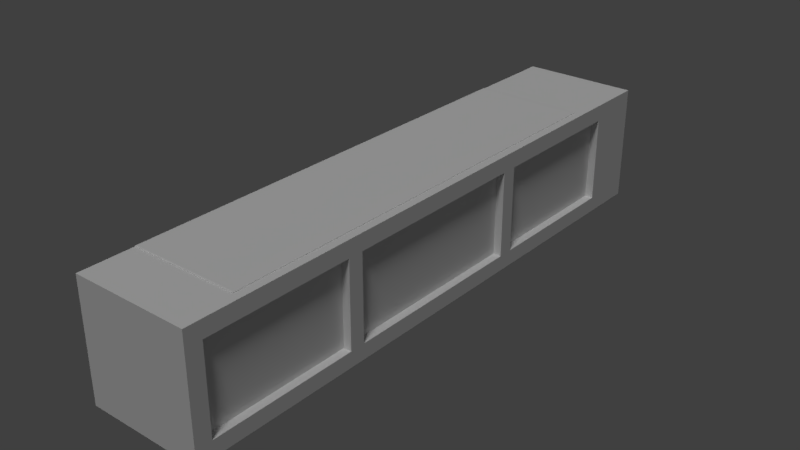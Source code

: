 # Source: dojo_floor_module.blend  (saved by Blender 2.78.0; exported with 4.5.12 LTS)
import bpy
from mathutils import Matrix  # noqa: F401  (used for matrix-valued properties, if any)

bpy.ops.wm.read_factory_settings(use_empty=True)
scene = bpy.context.scene
scene.name = 'Scene'

# ---- collections
col_collection_1 = bpy.data.collections.new('Collection 1'); scene.collection.children.link(col_collection_1)

# ---- materials (node trees are filled in below, after node groups)
mat_dojo_wood = bpy.data.materials.new('dojo_wood')
mat_dojo_wood.alpha_threshold = 0.0
mat_dojo_wood.use_transparent_shadow = False
mat_dojo_wood.roughness = 0.5
mat_dojo_tatami_floor = bpy.data.materials.new('dojo_tatami_floor')
mat_dojo_tatami_floor.alpha_threshold = 0.0
mat_dojo_tatami_floor.use_transparent_shadow = False
mat_dojo_tatami_floor.roughness = 0.5
mat_dojo_window = bpy.data.materials.new('dojo_window')
mat_dojo_window.alpha_threshold = 0.0
mat_dojo_window.use_transparent_shadow = False
mat_dojo_window.roughness = 0.5

# ---- node groups
ng_auto_smooth = bpy.data.node_groups.new('Auto Smooth', 'GeometryNodeTree')
_s = ng_auto_smooth.interface.new_socket(name='Geometry', in_out='OUTPUT', socket_type='NodeSocketGeometry')
_s = ng_auto_smooth.interface.new_socket(name='Geometry', in_out='INPUT', socket_type='NodeSocketGeometry')
_s = ng_auto_smooth.interface.new_socket(name='Angle', in_out='INPUT', socket_type='NodeSocketFloat')
_s.subtype = 'ANGLE'
_s.min_value = 0.0
_s.max_value = 3.142
ng_auto_smooth.is_modifier = True
_N = ng_auto_smooth.nodes; _L = ng_auto_smooth.links
n0 = _N.new('NodeGroupOutput'); n0.name = 'Group Output'; n0.location = (480, -100)
n1 = _N.new('NodeGroupInput'); n1.name = 'Group Input'; n1.location = (-420, -300)
n2 = _N.new('NodeGroupInput'); n2.name = 'Group Input.001'; n2.location = (-60, -100)
n3 = _N.new('GeometryNodeSetShadeSmooth'); n3.name = 'Set Shade Smooth'; n3.location = (120, -100)
n3.domain = 'EDGE'
n4 = _N.new('GeometryNodeSetShadeSmooth'); n4.name = 'Set Shade Smooth.001'; n4.location = (300, -100)
n5 = _N.new('GeometryNodeInputMeshEdgeAngle'); n5.name = 'Edge Angle'; n5.location = (-420, -220)
n6 = _N.new('GeometryNodeInputEdgeSmooth'); n6.name = 'Is Edge Smooth'; n6.location = (-60, -160)
n7 = _N.new('GeometryNodeInputShadeSmooth'); n7.name = 'Is Face Smooth'; n7.location = (-240, -340)
n8 = _N.new('FunctionNodeBooleanMath'); n8.name = 'Boolean Math'; n8.location = (-60, -220)
n9 = _N.new('FunctionNodeCompare'); n9.name = 'Compare'; n9.location = (-240, -180)
n9.operation = 'LESS_EQUAL'
_L.new(n5.outputs[0], n9.inputs[0])
_L.new(n4.outputs[0], n0.inputs[0])
_L.new(n1.outputs[1], n9.inputs[1])
_L.new(n9.outputs[0], n8.inputs[0])
_L.new(n7.outputs[0], n8.inputs[1])
_L.new(n2.outputs[0], n3.inputs[0])
_L.new(n6.outputs[0], n3.inputs[1])
_L.new(n3.outputs[0], n4.inputs[0])
_L.new(n8.outputs[0], n3.inputs[2])
n0.is_active_output = True

# ---- material node trees

# ---- world
world_world = bpy.data.worlds.new('World'); scene.world = world_world
world_world.color = (0.05088, 0.05088, 0.05088)
world_world.use_sun_shadow = False
world_world.sun_shadow_jitter_overblur = 0.0
world_world.cycles.sampling_method = 'MANUAL'

# ---- lights
light_sun_001 = bpy.data.lights.new('Sun.001', 'SUN')
light_sun_001.transmission_factor = 0.0
light_sun_001.angle = 0.1993
light_sun_001.energy = 1.0
light_sun_001.shadow_buffer_clip_start = 0.5
light_sun_001.shadow_soft_size = 0.1
light_sun_001.shadow_cascade_max_distance = 1000.0
light_sun = bpy.data.lights.new('Sun', 'SUN')
light_sun.transmission_factor = 0.0
light_sun.angle = 0.1993
light_sun.energy = 1.0
light_sun.shadow_buffer_clip_start = 0.5
light_sun.shadow_soft_size = 0.1
light_sun.shadow_cascade_max_distance = 1000.0

# ---- meshes
me_cylinder = bpy.data.meshes.new('Cylinder')
me_cylinder.from_pydata([(0.3114, 0.6912, -0.0434), (0.0, 0.8401, 0.0), (0.0, 0.5995, 0.0), (0.2887, 0.5995, 0.0), (0.0, -0.7346, 0.0), (0.3114, -0.6912, -0.0434), (0.0, -0.5931, 0.0), (0.2887, -0.5931, 0.0), (0.0, -0.7346, -0.3117), (0.3114, -0.6912, -0.2705), (0.2854, 0.5962, 0.00269), (0.2887, 0.5995, 0.001235), (0.2877, 0.5985, 0.002264), (0.0, 0.5995, 0.001235), (0.003283, 0.5962, 0.00269), (0.0009616, 0.5985, 0.002264), (0.2854, -0.5899, 0.00269), (0.2887, -0.5931, 0.001235), (0.2877, -0.5922, 0.002264), (0.0, -0.5931, 0.001235), (0.003283, -0.5899, 0.00269), (0.0009616, -0.5922, 0.002264), (0.3114, 0.8401, 0.0), (0.3114, 0.6912, -0.2705), (0.3114, 0.8401, -0.3117), (0.3114, -0.7346, -0.3117), (0.3114, -0.7346, 0.0), (0.3114, 0.7346, 0.0), (0.3114, 0.7346, -0.3117), (0.3114, -0.297, -0.0434), (0.3114, -0.256, -0.0434), (0.3114, 0.256, -0.0434), (0.3114, 0.297, -0.0434), (0.3114, -0.297, -0.2705), (0.3114, -0.256, -0.2705), (0.3114, 0.256, -0.2705), (0.3114, 0.297, -0.2705), (0.2901, -0.6912, -0.2705), (0.2901, -0.6912, -0.0434), (0.2901, 0.297, -0.0434), (0.2901, 0.6912, -0.0434), (0.2901, 0.297, -0.2705), (0.2901, 0.6912, -0.2705), (0.2901, -0.297, -0.0434), (0.2901, -0.256, -0.0434), (0.2901, 0.256, -0.0434), (0.2901, -0.297, -0.2705), (0.2901, -0.256, -0.2705), (0.2901, 0.256, -0.2705), (0.0, 0.6912, -0.0434), (0.0, -0.6912, -0.0434), (0.0, -0.6912, -0.2705), (0.0, 0.6912, -0.2705), (0.0, 0.8401, -0.3117), (0.0, 0.7346, 0.0), (0.0, 0.7346, -0.3117), (0.0, -0.297, -0.0434), (0.0, -0.256, -0.0434), (0.0, 0.256, -0.0434), (0.0, 0.297, -0.0434), (0.0, -0.297, -0.2705), (0.0, -0.256, -0.2705), (0.0, 0.256, -0.2705), (0.0, 0.297, -0.2705), (0.02122, -0.6912, -0.2705), (0.02122, -0.6912, -0.0434), (0.02122, 0.297, -0.0434), (0.02122, 0.6912, -0.0434), (0.02122, 0.297, -0.2705), (0.02122, 0.6912, -0.2705), (0.02122, -0.297, -0.0434), (0.02122, -0.256, -0.0434), (0.02122, 0.256, -0.0434), (0.02122, -0.297, -0.2705), (0.02122, -0.256, -0.2705), (0.02122, 0.256, -0.2705), (0.2901, -0.6912, -0.2705), (0.2901, -0.6912, -0.0434), (0.2901, 0.297, -0.0434), (0.2901, 0.6912, -0.0434), (0.2901, 0.297, -0.2705), (0.2901, 0.6912, -0.2705), (0.2901, -0.297, -0.0434), (0.2901, -0.256, -0.0434), (0.2901, 0.256, -0.0434), (0.2901, -0.297, -0.2705), (0.2901, -0.256, -0.2705), (0.2901, 0.256, -0.2705), (0.02122, -0.6912, -0.2705), (0.02122, -0.6912, -0.0434), (0.02122, 0.297, -0.0434), (0.02122, 0.6912, -0.0434), (0.02122, 0.297, -0.2705), (0.02122, 0.6912, -0.2705), (0.02122, -0.297, -0.0434), (0.02122, -0.256, -0.0434), (0.02122, 0.256, -0.0434), (0.02122, -0.297, -0.2705), (0.02122, -0.256, -0.2705), (0.02122, 0.256, -0.2705)], [], [(54, 2, 3, 7, 6, 4, 26, 27), (2, 6, 19, 13), (7, 3, 11, 17), (6, 7, 17, 19), (3, 2, 13, 11), (26, 4, 8, 25), (11, 13, 15, 12), (12, 15, 14, 10), (17, 11, 12, 18), (18, 12, 10, 16), (13, 19, 21, 15), (15, 21, 20, 14), (19, 17, 18, 21), (21, 18, 16, 20), (10, 14, 20, 16), (8, 55, 28, 25), (35, 31, 45, 48), (27, 28, 24, 22), (55, 54, 1, 53), (54, 27, 22, 1), (28, 55, 53, 24), (9, 5, 26, 25), (5, 29, 30, 31, 32, 0, 27, 26), (23, 36, 35, 34, 33, 9, 25, 28), (0, 23, 28, 27), (31, 30, 44, 45), (32, 31, 35, 36), (23, 0, 40, 42), (30, 29, 33, 34), (5, 9, 37, 38), (34, 35, 48, 47), (30, 34, 47, 44), (0, 32, 39, 40), (29, 5, 38, 43), (9, 33, 46, 37), (33, 29, 43, 46), (36, 23, 42, 41), (32, 36, 41, 39), (62, 75, 72, 58), (51, 8, 4, 50), (50, 4, 54, 49, 59, 58, 57, 56), (52, 55, 8, 51, 60, 61, 62, 63), (49, 54, 55, 52), (58, 72, 71, 57), (59, 63, 62, 58), (52, 69, 67, 49), (57, 61, 60, 56), (50, 65, 64, 51), (61, 74, 75, 62), (57, 71, 74, 61), (49, 67, 66, 59), (56, 70, 65, 50), (51, 64, 73, 60), (60, 73, 70, 56), (63, 68, 69, 52), (59, 66, 68, 63), (82, 77, 76, 85), (79, 78, 80, 81), (84, 83, 86, 87), (94, 97, 88, 89), (91, 93, 92, 90), (96, 99, 98, 95)])
me_cylinder.polygons.foreach_set('material_index', [0, 1, 1, 1, 1, 0, 1, 1, 1, 1, 1, 1, 1, 1, 1, 0, 0, 0, 0, 0, 0, 0, 0, 0, 0, 0, 0, 0, 0, 0, 0, 0, 0, 0, 0, 0, 0, 0, 0, 0, 0, 0, 0, 0, 0, 0, 0, 0, 0, 0, 0, 0, 0, 0, 0, 0, 2, 2, 2, 2, 2, 2])
_uv = me_cylinder.uv_layers.new(name='UVMap')
_uv.uv.foreach_set('vector', [5.302, -4.992, 5.302, -3.926, 2.336, -3.926, 2.336, 5.485, 5.302, 5.485, 5.302, 6.601, 2.103, 6.601, 2.103, -4.992, 2.764, -1.553, 2.765, 2.33, 2.71, 2.33, 2.71, -1.553, 2.647, -1.553, 2.647, 2.33, 2.593, 2.33, 2.593, -1.553, 2.882, -0.793, 2.882, -1.553, 2.936, -1.553, 2.936, -0.793, 2.882, -1.553, 2.882, -0.793, 2.828, -0.793, 2.828, -1.553, 5.302, -5.824, 8.5, -5.824, 8.5, -3.365, 5.302, -3.365, -1.0, -0.7766, 2.0, -0.7766, 1.99, -0.7747, -0.99, -0.7747, -0.99, -0.7747, 1.99, -0.7747, 1.966, -0.7702, -0.9659, -0.7702, -1.0, 1.553, -1.0, -0.7766, -0.99, -0.7747, -0.99, 1.551, -0.99, 1.551, -0.99, -0.7747, -0.9659, -0.7702, -0.9659, 1.547, 2.0, -0.7766, 2.0, 1.553, 1.99, 1.551, 1.99, -0.7747, 1.99, -0.7747, 1.99, 1.551, 1.966, 1.547, 1.966, -0.7702, 2.0, 1.553, -1.0, 1.553, -0.99, 1.551, 1.99, 1.551, 1.99, 1.551, -0.99, 1.551, -0.9659, 1.547, 1.966, 1.547, -0.9659, -0.7702, 1.966, -0.7702, 1.966, 1.547, -0.9659, 1.547, -1.095, 6.601, -1.095, -4.992, 2.103, -4.992, 2.103, 6.601, 7.046, -1.573, 7.046, -3.365, 7.264, -3.365, 7.264, -1.573, -4.298, -4.992, -7.5, -4.992, -7.5, -5.824, -4.298, -5.824, -1.095, -4.992, -4.298, -4.992, -4.298, -5.824, -1.095, -5.824, 5.302, -4.992, 2.103, -4.992, 2.103, -5.824, 5.302, -5.824, 2.103, -4.992, -1.095, -4.992, -1.095, -5.824, 2.103, -5.824, -7.076, 6.259, -4.743, 6.259, -4.298, 6.601, -7.5, 6.601, -4.743, 6.259, -4.743, 3.148, -4.743, 2.824, -4.743, -1.215, -4.743, -1.539, -4.743, -4.65, -4.298, -4.992, -4.298, 6.601, -7.076, -4.65, -7.076, -1.539, -7.076, -1.215, -7.076, 2.824, -7.076, 3.148, -7.076, 6.259, -7.5, 6.601, -7.5, -4.992, -4.743, -4.65, -7.076, -4.65, -7.5, -4.992, -4.298, -4.992, 5.52, -3.365, 5.52, 0.6747, 5.302, 0.6747, 5.302, -3.365, -4.743, -1.539, -4.743, -1.215, -7.076, -1.215, -7.076, -1.539, 6.828, 2.01, 6.828, 0.2183, 7.046, 0.2183, 7.046, 2.01, -4.743, 2.824, -4.743, 3.148, -7.076, 3.148, -7.076, 2.824, 7.046, -3.365, 7.046, -1.573, 6.828, -1.573, 6.828, -3.365, 5.738, -3.365, 5.738, 0.6747, 5.52, 0.6747, 5.52, -3.365, 7.046, -1.573, 7.046, 0.2183, 6.828, 0.2183, 6.828, -1.573, 6.61, -0.2542, 6.61, 2.856, 6.392, 2.856, 6.392, -0.2542, 6.61, -3.365, 6.61, -0.2542, 6.392, -0.2542, 6.392, -3.365, 6.392, -3.365, 6.392, -0.2542, 6.174, -0.2542, 6.174, -3.365, 6.828, 3.801, 6.828, 2.01, 7.046, 2.01, 7.046, 3.801, 6.392, -0.2542, 6.392, 2.856, 6.174, 2.856, 6.174, -0.2542, 7.264, -1.573, 7.264, 0.2183, 7.046, 0.2183, 7.046, -1.573, 6.828, -1.573, 6.61, -1.573, 6.61, -3.365, 6.828, -3.365, -1.519, 6.259, -1.095, 6.601, -4.298, 6.601, -3.852, 6.259, -3.852, 6.259, -4.298, 6.601, -4.298, -4.992, -3.852, -4.65, -3.852, -1.539, -3.852, -1.215, -3.852, 2.824, -3.852, 3.148, -1.519, -4.65, -1.095, -4.992, -1.095, 6.601, -1.519, 6.259, -1.519, 3.148, -1.519, 2.824, -1.519, -1.215, -1.519, -1.539, -3.852, -4.65, -4.298, -4.992, -1.095, -4.992, -1.519, -4.65, 5.738, -3.365, 5.956, -3.365, 5.956, 0.6747, 5.738, 0.6747, -3.852, -1.539, -1.519, -1.539, -1.519, -1.215, -3.852, -1.215, 6.61, 4.648, 6.392, 4.648, 6.392, 2.856, 6.61, 2.856, -3.852, 2.824, -1.519, 2.824, -1.519, 3.148, -3.852, 3.148, 6.61, -1.573, 6.828, -1.573, 6.828, 0.2183, 6.61, 0.2183, 5.956, -3.365, 6.174, -3.365, 6.174, 0.6747, 5.956, 0.6747, 6.61, 0.2183, 6.828, 0.2183, 6.828, 2.01, 6.61, 2.01, 5.52, 3.785, 5.302, 3.785, 5.302, 0.6747, 5.52, 0.6747, 5.52, 0.6747, 5.738, 0.6747, 5.738, 3.785, 5.52, 3.785, 5.738, 0.6747, 5.956, 0.6747, 5.956, 3.785, 5.738, 3.785, 6.392, 4.648, 6.174, 4.648, 6.174, 2.856, 6.392, 2.856, 5.956, 0.6747, 6.174, 0.6747, 6.174, 3.785, 5.956, 3.785, 6.61, 2.01, 6.828, 2.01, 6.828, 3.801, 6.61, 3.801, -4.145, 1.933, -10.36, 1.933, -10.36, -0.8478, -4.145, -0.8478, 11.44, 1.933, 5.223, 1.933, 5.223, -0.8478, 11.44, -0.8478, 4.576, 1.933, -3.497, 1.933, -3.497, -0.8478, 4.576, -0.8478, -4.145, 1.933, -4.145, -0.8478, -10.36, -0.8478, -10.36, 1.933, 11.44, 1.933, 11.44, -0.8478, 5.223, -0.8478, 5.223, 1.933, 4.576, 1.933, 4.576, -0.8478, -3.497, -0.8478, -3.497, 1.933])
me_cylinder.materials.append(mat_dojo_wood)
me_cylinder.materials.append(mat_dojo_tatami_floor)
me_cylinder.materials.append(mat_dojo_window)
me_cylinder.use_remesh_preserve_volume = False
me_cylinder.use_remesh_preserve_attributes = False
me_cylinder.use_mirror_vertex_groups = False
me_cylinder.update()

# ---- objects
ob_cylinder = bpy.data.objects.new('Cylinder', me_cylinder)
ob_sun_001 = bpy.data.objects.new('Sun.001', light_sun_001)
ob_sun = bpy.data.objects.new('Sun', light_sun)

# ---- transforms, parenting, visibility, modifiers, constraints
ob_cylinder.location = (0.0, 0.0, 0.0)
ob_cylinder.lineart.crease_threshold = 0.0
_m = ob_cylinder.modifiers.new('Auto Smooth', 'NODES')
_m.node_group = ng_auto_smooth
_gi = [s.identifier for s in ng_auto_smooth.interface.items_tree if s.item_type == 'SOCKET' and s.in_out == 'INPUT']
_m[_gi[1]] = 0.5236  # Angle
ob_sun_001.location = (0.0, 0.0, 0.0)
ob_sun_001.rotation_euler = (2.939, -0.2767, -2.774)
ob_sun_001.lineart.crease_threshold = 0.0
ob_sun.location = (0.0, 0.0, 0.0)
ob_sun.rotation_euler = (0.3521, -0.4014, 1.22)
ob_sun.lineart.crease_threshold = 0.0

# ---- collection membership
col_collection_1.objects.link(ob_cylinder)
col_collection_1.objects.link(ob_sun_001)
col_collection_1.objects.link(ob_sun)

# ---- scene / render settings (as saved in the file)
scene.frame_start = 1; scene.frame_end = 250; scene.frame_set(1)
scene.render.engine = 'BLENDER_EEVEE_NEXT'
scene.render.resolution_percentage = 50
scene.render.dither_intensity = 0.0
scene.cycles.use_denoising = False
scene.cycles.samples = 128
scene.cycles.sampling_pattern = 'TABULATED_SOBOL'
scene.cycles.light_sampling_threshold = 0.0
scene.cycles.use_adaptive_sampling = False
scene.cycles.use_light_tree = False
scene.cycles.blur_glossy = 0.0
scene.cycles.sample_clamp_indirect = 0.0
scene.view_settings.view_transform = 'Standard'
bpy.context.view_layer.update()

# ---- added for rendering (the .blend has no active camera): camera
cam_auto = bpy.data.cameras.new('AutoCamera')
cam_auto.lens = 50.0
cam_auto.sensor_width = 36.0
cam_auto.clip_end = 1000.0
ob_auto_camera = bpy.data.objects.new('AutoCamera', cam_auto)
scene.collection.objects.link(ob_auto_camera)
ob_auto_camera.location = (1.66913, -1.7634, 1.05624)
ob_auto_camera.rotation_euler = (1.09748, -7.21219e-08, 0.694738)
scene.camera = ob_auto_camera
bpy.context.view_layer.update()
